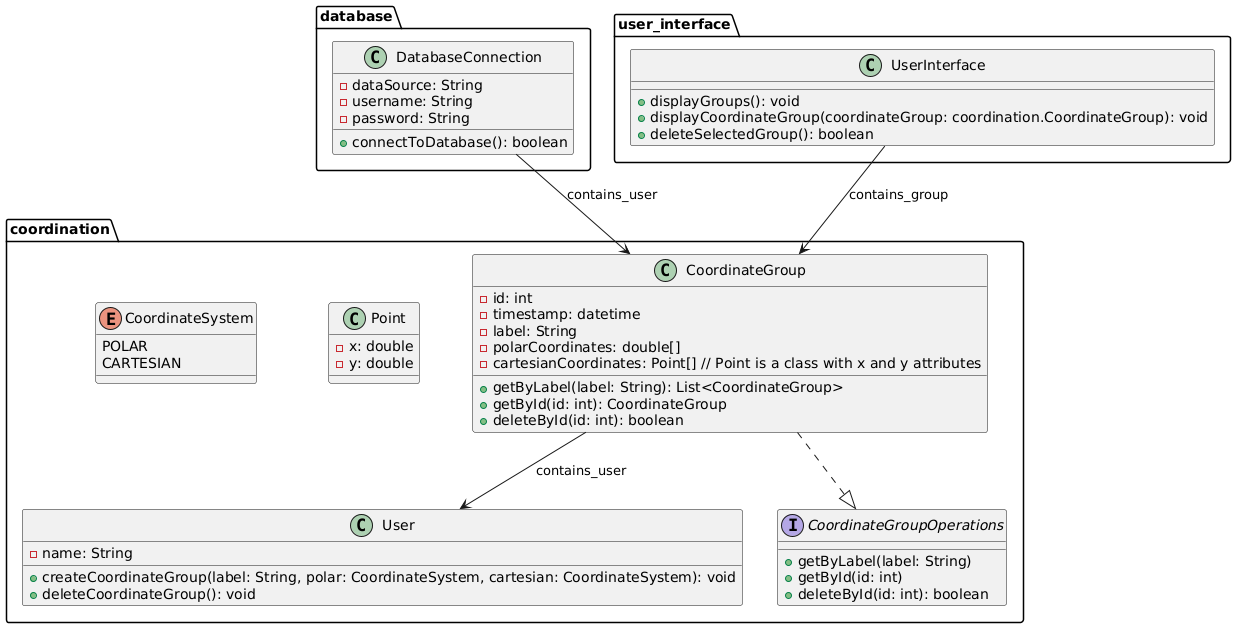

The diagram above was rendered by PlantUML. Its source (embedded in the PNG):
@startuml
' Package for all Entities related with Coordinate Group
package coordination {
    
    ' Class Definitions
    class CoordinateGroup {
        -id: int
        -timestamp: datetime
        -label: String
        -polarCoordinates: double[]
        -cartesianCoordinates: Point[] // Point is a class with x and y attributes

        +getByLabel(label: String): List<CoordinateGroup>
        +getById(id: int): CoordinateGroup
        +deleteById(id: int): boolean
    }

    class User {
        -name: String

        +createCoordinateGroup(label: String, polar: CoordinateSystem, cartesian: CoordinateSystem): void
        +deleteCoordinateGroup(): void
    }

    class Point {
        -x: double
        -y: double
    }

    ' Enum Definition
    enum CoordinateSystem { 
        POLAR 
        CARTESIAN 
    }

    ' Interface Definition
    interface CoordinateGroupOperations {
        +getByLabel(label: String)
        +getById(id: int)
        +deleteById(id: int): boolean
    }

    ' Relationships
    CoordinateGroup --> User : contains_user
    CoordinateGroup ..|> CoordinateGroupOperations
}

' Package for the Database Connection and Operations
package database {
    class DatabaseConnection {
        +connectToDatabase(): boolean

        -dataSource: String
        -username: String
        -password: String
    }

    ' Corrected Relationship with Fully Qualified Name
    DatabaseConnection --> coordination.CoordinateGroup : contains_user
}

' Package for the User Interface which interacts with users and provides feedback from database operations.
package user_interface {
    class UserInterface {
        +displayGroups(): void
        +displayCoordinateGroup(coordinateGroup: coordination.CoordinateGroup): void
        +deleteSelectedGroup(): boolean
    }

    ' Corrected Relationship with Fully Qualified Name
    UserInterface --> coordination.CoordinateGroup : contains_group
}

@enduml